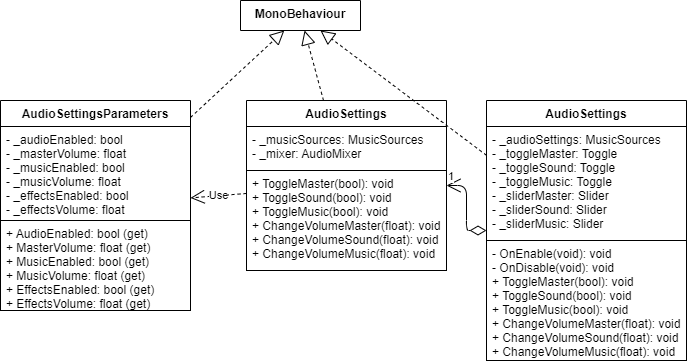

The diagram above was exported from draw.io. Its source (the exported page's mxGraphModel, read from the mxfile embedded in the PNG):
<mxGraphModel dx="1086" dy="-1492" grid="1" gridSize="10" guides="1" tooltips="1" connect="1" arrows="1" fold="1" page="1" pageScale="1" pageWidth="827" pageHeight="1169" math="0" shadow="0">
  <root>
    <mxCell id="DtBKW44rGEfUaFxoa4iG-0" />
    <mxCell id="DtBKW44rGEfUaFxoa4iG-1" parent="DtBKW44rGEfUaFxoa4iG-0" />
    <mxCell id="RGUVALz2NhuJrCNxv-Tn-4" value="AudioSettings" style="swimlane;fontStyle=1;align=center;verticalAlign=top;childLayout=stackLayout;horizontal=1;startSize=26;horizontalStack=0;resizeParent=1;resizeParentMax=0;resizeLast=0;collapsible=1;marginBottom=0;spacing=2;" vertex="1" parent="DtBKW44rGEfUaFxoa4iG-1">
      <mxGeometry x="600" y="2450" width="200" height="260" as="geometry">
        <mxRectangle x="267.5" y="180" width="70" height="26" as="alternateBounds" />
      </mxGeometry>
    </mxCell>
    <mxCell id="RGUVALz2NhuJrCNxv-Tn-5" value="- _audioSettings: MusicSources&#10;- _toggleMaster: Toggle&#10;- _toggleSound: Toggle&#10;- _toggleMusic: Toggle&#10;- _sliderMaster: Slider&#10;- _sliderSound: Slider&#10;- _sliderMusic: Slider" style="text;fillColor=none;align=left;verticalAlign=top;spacingLeft=4;spacingRight=4;overflow=hidden;rotatable=0;points=[[0,0.5],[1,0.5]];portConstraint=eastwest;strokeColor=#000000;labelBackgroundColor=none;" vertex="1" parent="RGUVALz2NhuJrCNxv-Tn-4">
      <mxGeometry y="26" width="200" height="114" as="geometry" />
    </mxCell>
    <mxCell id="RGUVALz2NhuJrCNxv-Tn-6" value="- OnEnable(void): void&#10;- OnDisable(void): void&#10;+ ToggleMaster(bool): void&#10;+ ToggleSound(bool): void&#10;+ ToggleMusic(bool): void&#10;+ ChangeVolumeMaster(float): void&#10;+ ChangeVolumeSound(float): void&#10;+ ChangeVolumeMusic(float): void" style="text;fillColor=none;align=left;verticalAlign=top;spacingLeft=4;spacingRight=4;overflow=hidden;rotatable=0;points=[[0,0.5],[1,0.5]];portConstraint=eastwest;strokeColor=#000000;" vertex="1" parent="RGUVALz2NhuJrCNxv-Tn-4">
      <mxGeometry y="140" width="200" height="120" as="geometry" />
    </mxCell>
    <mxCell id="RGUVALz2NhuJrCNxv-Tn-0" value="AudioSettings" style="swimlane;fontStyle=1;align=center;verticalAlign=top;childLayout=stackLayout;horizontal=1;startSize=26;horizontalStack=0;resizeParent=1;resizeParentMax=0;resizeLast=0;collapsible=1;marginBottom=0;spacing=2;" vertex="1" parent="DtBKW44rGEfUaFxoa4iG-1">
      <mxGeometry x="360" y="2450" width="200" height="170" as="geometry">
        <mxRectangle x="267.5" y="180" width="70" height="26" as="alternateBounds" />
      </mxGeometry>
    </mxCell>
    <mxCell id="RGUVALz2NhuJrCNxv-Tn-1" value="- _musicSources: MusicSources&#10;- _mixer: AudioMixer" style="text;fillColor=none;align=left;verticalAlign=top;spacingLeft=4;spacingRight=4;overflow=hidden;rotatable=0;points=[[0,0.5],[1,0.5]];portConstraint=eastwest;strokeColor=#000000;labelBackgroundColor=none;" vertex="1" parent="RGUVALz2NhuJrCNxv-Tn-0">
      <mxGeometry y="26" width="200" height="44" as="geometry" />
    </mxCell>
    <mxCell id="RGUVALz2NhuJrCNxv-Tn-2" value="+ ToggleMaster(bool): void&#10;+ ToggleSound(bool): void&#10;+ ToggleMusic(bool): void&#10;+ ChangeVolumeMaster(float): void&#10;+ ChangeVolumeSound(float): void&#10;+ ChangeVolumeMusic(float): void" style="text;fillColor=none;align=left;verticalAlign=top;spacingLeft=4;spacingRight=4;overflow=hidden;rotatable=0;points=[[0,0.5],[1,0.5]];portConstraint=eastwest;strokeColor=#000000;" vertex="1" parent="RGUVALz2NhuJrCNxv-Tn-0">
      <mxGeometry y="70" width="200" height="100" as="geometry" />
    </mxCell>
    <mxCell id="1Qfj304lTl00h5pX3toq-0" value="MonoBehaviour" style="swimlane;fontStyle=1;align=center;verticalAlign=top;childLayout=stackLayout;horizontal=1;startSize=30;horizontalStack=0;resizeParent=1;resizeParentMax=0;resizeLast=0;collapsible=1;marginBottom=0;" vertex="1" collapsed="1" parent="DtBKW44rGEfUaFxoa4iG-1">
      <mxGeometry x="354" y="2350" width="120" height="30" as="geometry">
        <mxRectangle x="600" y="2090" width="160" height="30" as="alternateBounds" />
      </mxGeometry>
    </mxCell>
    <mxCell id="XU6WituFevjM3mFeaPzg-0" value="AudioSettingsParameters" style="swimlane;fontStyle=1;align=center;verticalAlign=top;childLayout=stackLayout;horizontal=1;startSize=26;horizontalStack=0;resizeParent=1;resizeParentMax=0;resizeLast=0;collapsible=1;marginBottom=0;spacing=2;" vertex="1" parent="DtBKW44rGEfUaFxoa4iG-1">
      <mxGeometry x="114" y="2450" width="190" height="210" as="geometry">
        <mxRectangle x="267.5" y="180" width="70" height="26" as="alternateBounds" />
      </mxGeometry>
    </mxCell>
    <mxCell id="XU6WituFevjM3mFeaPzg-1" value="- _audioEnabled: bool&#10;- _masterVolume: float&#10;- _musicEnabled: bool&#10;- _musicVolume: float&#10;- _effectsEnabled: bool&#10;- _effectsVolume: float&#10;" style="text;fillColor=none;align=left;verticalAlign=top;spacingLeft=4;spacingRight=4;overflow=hidden;rotatable=0;points=[[0,0.5],[1,0.5]];portConstraint=eastwest;strokeColor=#000000;labelBackgroundColor=none;" vertex="1" parent="XU6WituFevjM3mFeaPzg-0">
      <mxGeometry y="26" width="190" height="94" as="geometry" />
    </mxCell>
    <mxCell id="XU6WituFevjM3mFeaPzg-2" value="+ AudioEnabled: bool (get)&#10;+ MasterVolume: float (get)&#10;+ MusicEnabled: bool (get)&#10;+ MusicVolume: float (get)&#10;+ EffectsEnabled: bool (get)&#10;+ EffectsVolume: float (get)" style="text;fillColor=none;align=left;verticalAlign=top;spacingLeft=4;spacingRight=4;overflow=hidden;rotatable=0;points=[[0,0.5],[1,0.5]];portConstraint=eastwest;strokeColor=#000000;" vertex="1" parent="XU6WituFevjM3mFeaPzg-0">
      <mxGeometry y="120" width="190" height="90" as="geometry" />
    </mxCell>
    <mxCell id="XU6WituFevjM3mFeaPzg-3" value="" style="endArrow=block;dashed=1;endFill=0;endSize=12;html=1;" edge="1" parent="DtBKW44rGEfUaFxoa4iG-1" source="XU6WituFevjM3mFeaPzg-0" target="1Qfj304lTl00h5pX3toq-0">
      <mxGeometry width="160" relative="1" as="geometry">
        <mxPoint x="330" y="2550" as="sourcePoint" />
        <mxPoint x="490" y="2550" as="targetPoint" />
      </mxGeometry>
    </mxCell>
    <mxCell id="RGUVALz2NhuJrCNxv-Tn-3" value="Use" style="endArrow=open;endSize=12;dashed=1;html=1;" edge="1" parent="DtBKW44rGEfUaFxoa4iG-1" source="RGUVALz2NhuJrCNxv-Tn-0" target="XU6WituFevjM3mFeaPzg-0">
      <mxGeometry width="160" relative="1" as="geometry">
        <mxPoint x="330" y="2550" as="sourcePoint" />
        <mxPoint x="330" y="2500" as="targetPoint" />
      </mxGeometry>
    </mxCell>
    <mxCell id="RGUVALz2NhuJrCNxv-Tn-8" value="" style="endArrow=block;dashed=1;endFill=0;endSize=12;html=1;" edge="1" parent="DtBKW44rGEfUaFxoa4iG-1" source="RGUVALz2NhuJrCNxv-Tn-0" target="1Qfj304lTl00h5pX3toq-0">
      <mxGeometry width="160" relative="1" as="geometry">
        <mxPoint x="314" y="2476.951219512195" as="sourcePoint" />
        <mxPoint x="407.81578947368416" y="2390" as="targetPoint" />
      </mxGeometry>
    </mxCell>
    <mxCell id="RGUVALz2NhuJrCNxv-Tn-9" value="" style="endArrow=block;dashed=1;endFill=0;endSize=12;html=1;" edge="1" parent="DtBKW44rGEfUaFxoa4iG-1" source="RGUVALz2NhuJrCNxv-Tn-4" target="1Qfj304lTl00h5pX3toq-0">
      <mxGeometry width="160" relative="1" as="geometry">
        <mxPoint x="324" y="2486.951219512195" as="sourcePoint" />
        <mxPoint x="410.60130718954247" y="2390" as="targetPoint" />
      </mxGeometry>
    </mxCell>
    <mxCell id="RGUVALz2NhuJrCNxv-Tn-10" value="1" style="endArrow=open;html=1;endSize=12;startArrow=diamondThin;startSize=14;startFill=0;edgeStyle=orthogonalEdgeStyle;align=left;verticalAlign=bottom;" edge="1" parent="DtBKW44rGEfUaFxoa4iG-1" source="RGUVALz2NhuJrCNxv-Tn-4" target="RGUVALz2NhuJrCNxv-Tn-0">
      <mxGeometry x="1" relative="1" as="geometry">
        <mxPoint x="330" y="2550" as="sourcePoint" />
        <mxPoint x="490" y="2550" as="targetPoint" />
        <mxPoint as="offset" />
      </mxGeometry>
    </mxCell>
  </root>
</mxGraphModel>